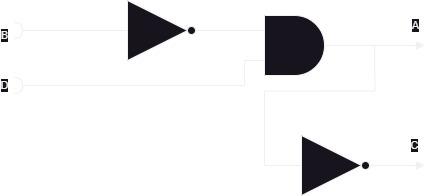

The diagram above was exported from draw.io. Its source (the exported page's mxGraphModel, read from the mxfile embedded in the PNG):
<mxGraphModel dx="1434" dy="854" grid="1" gridSize="10" guides="1" tooltips="1" connect="1" arrows="1" fold="1" page="1" pageScale="1" pageWidth="850" pageHeight="1100" math="0" shadow="0">
  <root>
    <mxCell id="0" />
    <mxCell id="1" parent="0" />
    <mxCell id="uZie1kF9vUOLbDTL4yrJ-14" value="B" style="edgeStyle=orthogonalEdgeStyle;shape=connector;rounded=0;orthogonalLoop=1;jettySize=auto;html=1;exitX=0;exitY=0.5;exitDx=0;exitDy=0;exitPerimeter=0;strokeColor=default;align=center;verticalAlign=middle;fontFamily=Helvetica;fontSize=11;fontColor=default;labelBackgroundColor=default;endArrow=halfCircle;endFill=0;" edge="1" parent="1" source="uZie1kF9vUOLbDTL4yrJ-5">
      <mxGeometry x="1" y="11" relative="1" as="geometry">
        <mxPoint x="270" y="465" as="targetPoint" />
        <mxPoint x="-9" y="-6" as="offset" />
      </mxGeometry>
    </mxCell>
    <mxCell id="uZie1kF9vUOLbDTL4yrJ-5" value="" style="verticalLabelPosition=bottom;shadow=0;dashed=0;align=center;html=1;verticalAlign=top;shape=mxgraph.electrical.logic_gates.inverter_2" vertex="1" parent="1">
      <mxGeometry x="366" y="435" width="100" height="60" as="geometry" />
    </mxCell>
    <mxCell id="uZie1kF9vUOLbDTL4yrJ-8" value="A" style="edgeStyle=orthogonalEdgeStyle;shape=connector;rounded=0;orthogonalLoop=1;jettySize=auto;html=1;exitX=1;exitY=0.5;exitDx=0;exitDy=0;exitPerimeter=0;strokeColor=default;align=center;verticalAlign=middle;fontFamily=Helvetica;fontSize=11;fontColor=default;labelBackgroundColor=default;endArrow=block;endFill=1;" edge="1" parent="1" source="uZie1kF9vUOLbDTL4yrJ-6">
      <mxGeometry x="0.7796" y="20" relative="1" as="geometry">
        <mxPoint x="680" y="480" as="targetPoint" />
        <mxPoint as="offset" />
      </mxGeometry>
    </mxCell>
    <mxCell id="uZie1kF9vUOLbDTL4yrJ-15" value="D" style="edgeStyle=orthogonalEdgeStyle;shape=connector;rounded=0;orthogonalLoop=1;jettySize=auto;html=1;exitX=0;exitY=0.75;exitDx=0;exitDy=0;exitPerimeter=0;strokeColor=default;align=center;verticalAlign=middle;fontFamily=Helvetica;fontSize=11;fontColor=default;labelBackgroundColor=default;endArrow=halfCircle;endFill=0;" edge="1" parent="1" source="uZie1kF9vUOLbDTL4yrJ-6">
      <mxGeometry x="1" y="10" relative="1" as="geometry">
        <mxPoint x="270" y="520" as="targetPoint" />
        <Array as="points">
          <mxPoint x="500" y="520" />
          <mxPoint x="281" y="520" />
        </Array>
        <mxPoint x="-10" y="-10" as="offset" />
      </mxGeometry>
    </mxCell>
    <mxCell id="uZie1kF9vUOLbDTL4yrJ-6" value="" style="verticalLabelPosition=bottom;shadow=0;dashed=0;align=center;html=1;verticalAlign=top;shape=mxgraph.electrical.logic_gates.logic_gate;operation=and;" vertex="1" parent="1">
      <mxGeometry x="500" y="450" width="100" height="60" as="geometry" />
    </mxCell>
    <mxCell id="uZie1kF9vUOLbDTL4yrJ-7" style="edgeStyle=orthogonalEdgeStyle;rounded=0;orthogonalLoop=1;jettySize=auto;html=1;entryX=0;entryY=0.25;entryDx=0;entryDy=0;entryPerimeter=0;endArrow=none;endFill=0;" edge="1" parent="1" source="uZie1kF9vUOLbDTL4yrJ-5" target="uZie1kF9vUOLbDTL4yrJ-6">
      <mxGeometry relative="1" as="geometry" />
    </mxCell>
    <mxCell id="uZie1kF9vUOLbDTL4yrJ-12" style="edgeStyle=orthogonalEdgeStyle;shape=connector;rounded=0;orthogonalLoop=1;jettySize=auto;html=1;exitX=0;exitY=0.5;exitDx=0;exitDy=0;exitPerimeter=0;strokeColor=default;align=center;verticalAlign=middle;fontFamily=Helvetica;fontSize=11;fontColor=default;labelBackgroundColor=default;endArrow=none;endFill=0;" edge="1" parent="1" source="uZie1kF9vUOLbDTL4yrJ-9">
      <mxGeometry relative="1" as="geometry">
        <mxPoint x="630" y="480" as="targetPoint" />
      </mxGeometry>
    </mxCell>
    <mxCell id="uZie1kF9vUOLbDTL4yrJ-13" value="C" style="edgeStyle=orthogonalEdgeStyle;shape=connector;rounded=0;orthogonalLoop=1;jettySize=auto;html=1;exitX=1;exitY=0.5;exitDx=0;exitDy=0;exitPerimeter=0;strokeColor=default;align=center;verticalAlign=middle;fontFamily=Helvetica;fontSize=11;fontColor=default;labelBackgroundColor=default;endArrow=block;endFill=1;" edge="1" parent="1" source="uZie1kF9vUOLbDTL4yrJ-9">
      <mxGeometry x="0.5311" y="20" relative="1" as="geometry">
        <mxPoint x="680" y="600" as="targetPoint" />
        <mxPoint as="offset" />
      </mxGeometry>
    </mxCell>
    <mxCell id="uZie1kF9vUOLbDTL4yrJ-9" value="" style="verticalLabelPosition=bottom;shadow=0;dashed=0;align=center;html=1;verticalAlign=top;shape=mxgraph.electrical.logic_gates.inverter_2" vertex="1" parent="1">
      <mxGeometry x="540" y="570" width="100" height="60" as="geometry" />
    </mxCell>
  </root>
</mxGraphModel>